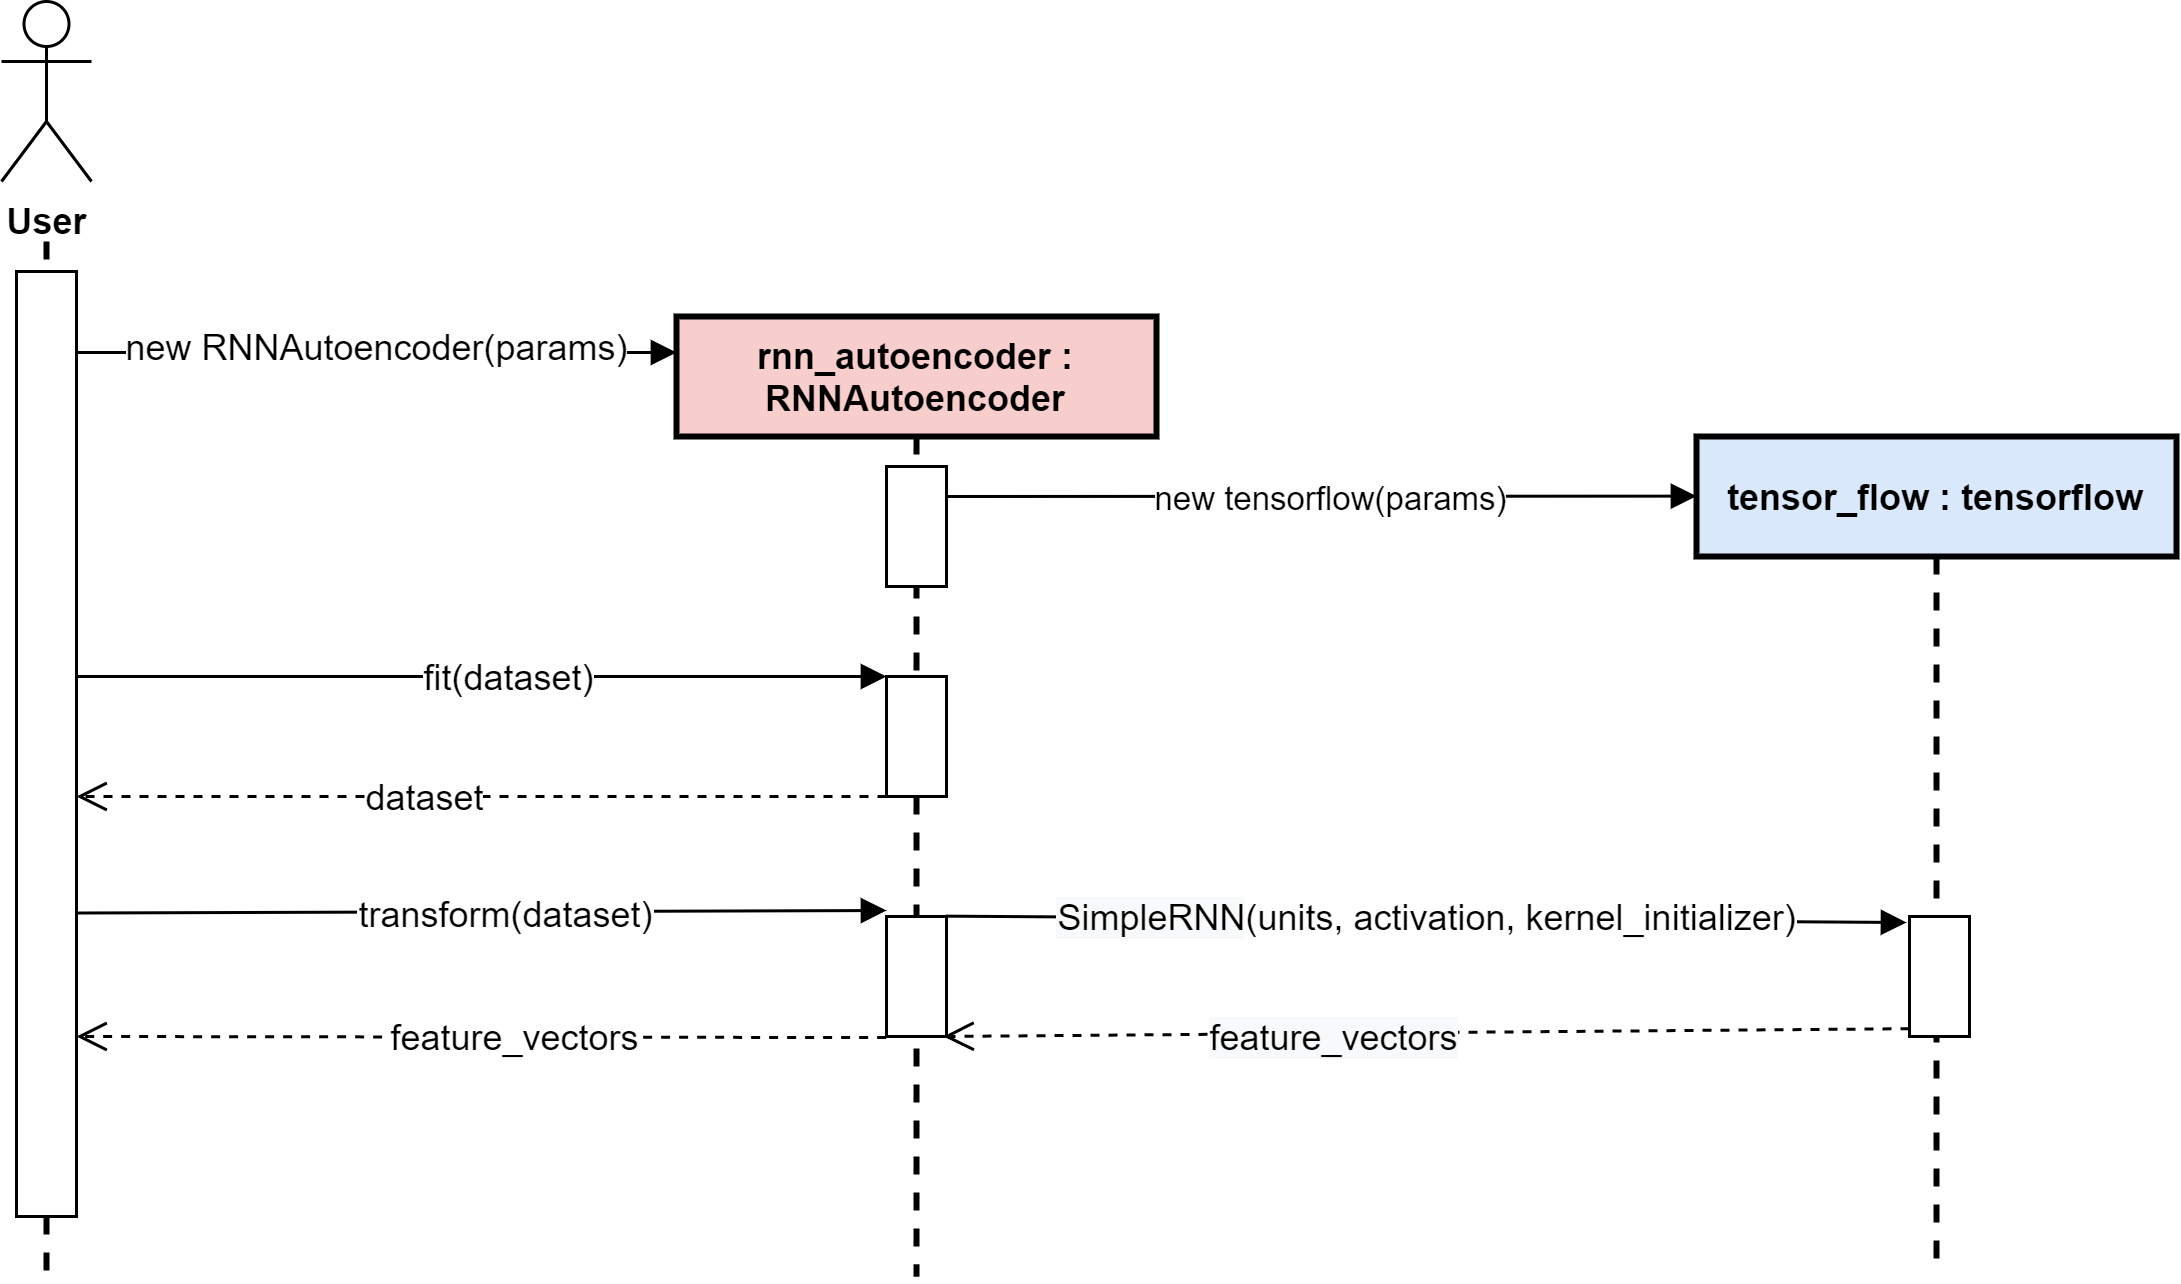

The diagram above was exported from draw.io. Its source (the exported page's mxGraphModel, read from the mxfile embedded in the PNG):
<mxGraphModel dx="1038" dy="523" grid="1" gridSize="10" guides="1" tooltips="1" connect="1" arrows="1" fold="1" page="1" pageScale="1" pageWidth="827" pageHeight="1169" math="0" shadow="0">
  <root>
    <mxCell id="h83p8Op2sh6jOFWGOd2_-0" />
    <mxCell id="h83p8Op2sh6jOFWGOd2_-1" parent="h83p8Op2sh6jOFWGOd2_-0" />
    <mxCell id="KIwTumJpiXd3CcmR139O-0" value="&lt;span style=&quot;font-weight: 700 ; font-size: 12px&quot;&gt;rnn_autoencoder : RNNAutoencoder&lt;/span&gt;" style="shape=umlLifeline;perimeter=lifelinePerimeter;whiteSpace=wrap;html=1;container=1;collapsible=0;recursiveResize=0;outlineConnect=0;fontSize=12;fillColor=#f8cecc;strokeWidth=2;" vertex="1" parent="h83p8Op2sh6jOFWGOd2_-1">
      <mxGeometry x="265" y="145" width="160" height="320" as="geometry" />
    </mxCell>
    <mxCell id="KIwTumJpiXd3CcmR139O-1" value="" style="rounded=0;whiteSpace=wrap;html=1;fontFamily=Helvetica;fontSize=12;" vertex="1" parent="KIwTumJpiXd3CcmR139O-0">
      <mxGeometry x="70" y="50" width="20" height="40" as="geometry" />
    </mxCell>
    <mxCell id="KIwTumJpiXd3CcmR139O-2" value="" style="rounded=0;whiteSpace=wrap;html=1;fontFamily=Helvetica;fontSize=12;" vertex="1" parent="KIwTumJpiXd3CcmR139O-0">
      <mxGeometry x="70" y="120" width="20" height="40" as="geometry" />
    </mxCell>
    <mxCell id="KIwTumJpiXd3CcmR139O-3" value="fit(dataset)" style="html=1;verticalAlign=bottom;endArrow=block;fontSize=12;" edge="1" parent="KIwTumJpiXd3CcmR139O-0">
      <mxGeometry x="0.0667" y="-10" width="80" relative="1" as="geometry">
        <mxPoint x="-200" y="120" as="sourcePoint" />
        <mxPoint x="70" y="120" as="targetPoint" />
        <mxPoint as="offset" />
      </mxGeometry>
    </mxCell>
    <mxCell id="KIwTumJpiXd3CcmR139O-4" value="dataset" style="html=1;verticalAlign=bottom;endArrow=open;dashed=1;endSize=8;fontSize=12;" edge="1" parent="KIwTumJpiXd3CcmR139O-0">
      <mxGeometry x="0.1333" y="10" relative="1" as="geometry">
        <mxPoint x="70" y="160" as="sourcePoint" />
        <mxPoint x="-200" y="160" as="targetPoint" />
        <mxPoint x="-1" as="offset" />
      </mxGeometry>
    </mxCell>
    <mxCell id="KIwTumJpiXd3CcmR139O-5" value="" style="html=1;points=[];perimeter=orthogonalPerimeter;fontSize=12;" vertex="1" parent="KIwTumJpiXd3CcmR139O-0">
      <mxGeometry x="70" y="200" width="20" height="40" as="geometry" />
    </mxCell>
    <mxCell id="KIwTumJpiXd3CcmR139O-6" value="&lt;span style=&quot;background-color: rgb(248, 249, 250); font-size: 12px;&quot;&gt;feature_vectors&lt;/span&gt;" style="html=1;verticalAlign=bottom;endArrow=open;dashed=1;endSize=8;fontSize=12;exitX=0;exitY=0.935;exitDx=0;exitDy=0;exitPerimeter=0;entryX=0.95;entryY=1;entryDx=0;entryDy=0;entryPerimeter=0;" edge="1" parent="h83p8Op2sh6jOFWGOd2_-1" source="KIwTumJpiXd3CcmR139O-11" target="KIwTumJpiXd3CcmR139O-5">
      <mxGeometry x="0.1869" y="11" relative="1" as="geometry">
        <mxPoint x="381" y="379" as="targetPoint" />
        <mxPoint x="1077" y="734" as="sourcePoint" />
        <mxPoint x="-1" as="offset" />
      </mxGeometry>
    </mxCell>
    <mxCell id="KIwTumJpiXd3CcmR139O-7" value="transform(dataset)" style="html=1;verticalAlign=bottom;endArrow=block;fontSize=12;exitX=0.97;exitY=0.853;exitDx=0;exitDy=0;exitPerimeter=0;" edge="1" parent="h83p8Op2sh6jOFWGOd2_-1">
      <mxGeometry x="0.0613" y="-11" width="80" relative="1" as="geometry">
        <mxPoint x="64.40000000000009" y="343.84000000000015" as="sourcePoint" />
        <mxPoint x="335" y="343" as="targetPoint" />
        <mxPoint as="offset" />
      </mxGeometry>
    </mxCell>
    <mxCell id="KIwTumJpiXd3CcmR139O-8" value="feature_vectors" style="html=1;verticalAlign=bottom;endArrow=open;dashed=1;endSize=8;fontSize=12;exitX=-0.006;exitY=1.009;exitDx=0;exitDy=0;exitPerimeter=0;" edge="1" parent="h83p8Op2sh6jOFWGOd2_-1" source="KIwTumJpiXd3CcmR139O-5">
      <mxGeometry x="-0.0811" y="10" relative="1" as="geometry">
        <mxPoint x="321" y="385" as="sourcePoint" />
        <mxPoint x="65" y="385" as="targetPoint" />
        <mxPoint as="offset" />
      </mxGeometry>
    </mxCell>
    <mxCell id="KIwTumJpiXd3CcmR139O-9" value="&lt;span style=&quot;font-size: 12px&quot;&gt;new RNNAutoencoder(params)&lt;/span&gt;" style="html=1;verticalAlign=bottom;endArrow=block;" edge="1" parent="h83p8Op2sh6jOFWGOd2_-1">
      <mxGeometry y="-8" width="80" relative="1" as="geometry">
        <mxPoint x="65" y="157" as="sourcePoint" />
        <mxPoint x="265" y="157" as="targetPoint" />
        <mxPoint as="offset" />
      </mxGeometry>
    </mxCell>
    <mxCell id="KIwTumJpiXd3CcmR139O-10" value="&lt;b style=&quot;font-size: 12px&quot;&gt;tensor_flow : tensorflow&lt;/b&gt;" style="shape=umlLifeline;perimeter=lifelinePerimeter;whiteSpace=wrap;html=1;container=1;collapsible=0;recursiveResize=0;outlineConnect=0;fontSize=12;fillColor=#dae8fc;strokeWidth=2;" vertex="1" parent="h83p8Op2sh6jOFWGOd2_-1">
      <mxGeometry x="605" y="185" width="160" height="280" as="geometry" />
    </mxCell>
    <mxCell id="KIwTumJpiXd3CcmR139O-11" value="" style="html=1;points=[];perimeter=orthogonalPerimeter;fontSize=12;" vertex="1" parent="KIwTumJpiXd3CcmR139O-10">
      <mxGeometry x="71" y="160" width="20" height="40" as="geometry" />
    </mxCell>
    <mxCell id="KIwTumJpiXd3CcmR139O-12" value="&lt;span style=&quot;background-color: rgb(248, 249, 250); font-size: 12px;&quot;&gt;SimpleRNN&lt;/span&gt;(units, activation, kernel_initializer)" style="html=1;verticalAlign=bottom;endArrow=block;fontSize=12;exitX=0.982;exitY=-0.003;exitDx=0;exitDy=0;exitPerimeter=0;" edge="1" parent="KIwTumJpiXd3CcmR139O-10" source="KIwTumJpiXd3CcmR139O-5">
      <mxGeometry x="0.0015" y="-9" relative="1" as="geometry">
        <mxPoint x="-250" y="162" as="sourcePoint" />
        <mxPoint x="70" y="162" as="targetPoint" />
        <Array as="points" />
        <mxPoint as="offset" />
      </mxGeometry>
    </mxCell>
    <mxCell id="KIwTumJpiXd3CcmR139O-13" value="new tensorflow(params)" style="html=1;verticalAlign=bottom;endArrow=block;exitX=1;exitY=0.25;exitDx=0;exitDy=0;entryX=0;entryY=0.071;entryDx=0;entryDy=0;entryPerimeter=0;" edge="1" parent="h83p8Op2sh6jOFWGOd2_-1" source="KIwTumJpiXd3CcmR139O-1" target="KIwTumJpiXd3CcmR139O-10">
      <mxGeometry x="0.0345" y="-10" width="80" relative="1" as="geometry">
        <mxPoint x="355" y="205" as="sourcePoint" />
        <mxPoint x="635" y="205" as="targetPoint" />
        <mxPoint x="-1" as="offset" />
      </mxGeometry>
    </mxCell>
    <mxCell id="KIwTumJpiXd3CcmR139O-14" value="" style="rounded=0;whiteSpace=wrap;html=1;fontFamily=Helvetica;fontSize=12;" vertex="1" parent="h83p8Op2sh6jOFWGOd2_-1">
      <mxGeometry x="45" y="130" width="20" height="315" as="geometry" />
    </mxCell>
    <mxCell id="KIwTumJpiXd3CcmR139O-15" value="&lt;b style=&quot;font-size: 12px;&quot;&gt;User&lt;/b&gt;" style="shape=umlActor;verticalLabelPosition=bottom;verticalAlign=top;html=1;fontSize=12;" vertex="1" parent="h83p8Op2sh6jOFWGOd2_-1">
      <mxGeometry x="40" y="40" width="30" height="60" as="geometry" />
    </mxCell>
    <mxCell id="KIwTumJpiXd3CcmR139O-16" value="" style="endArrow=none;dashed=1;html=1;strokeWidth=2;endFill=0;fontSize=12;entryX=0.5;entryY=0;entryDx=0;entryDy=0;" edge="1" parent="h83p8Op2sh6jOFWGOd2_-1" target="KIwTumJpiXd3CcmR139O-14">
      <mxGeometry width="50" height="50" relative="1" as="geometry">
        <mxPoint x="55" y="120" as="sourcePoint" />
        <mxPoint x="405" y="142.9999999999999" as="targetPoint" />
      </mxGeometry>
    </mxCell>
    <mxCell id="KIwTumJpiXd3CcmR139O-17" value="" style="endArrow=none;dashed=1;html=1;strokeWidth=2;endFill=0;fontSize=12;exitX=0.5;exitY=1;exitDx=0;exitDy=0;" edge="1" parent="h83p8Op2sh6jOFWGOd2_-1" source="KIwTumJpiXd3CcmR139O-14">
      <mxGeometry width="50" height="50" relative="1" as="geometry">
        <mxPoint x="54.5" y="595" as="sourcePoint" />
        <mxPoint x="55" y="465" as="targetPoint" />
      </mxGeometry>
    </mxCell>
  </root>
</mxGraphModel>